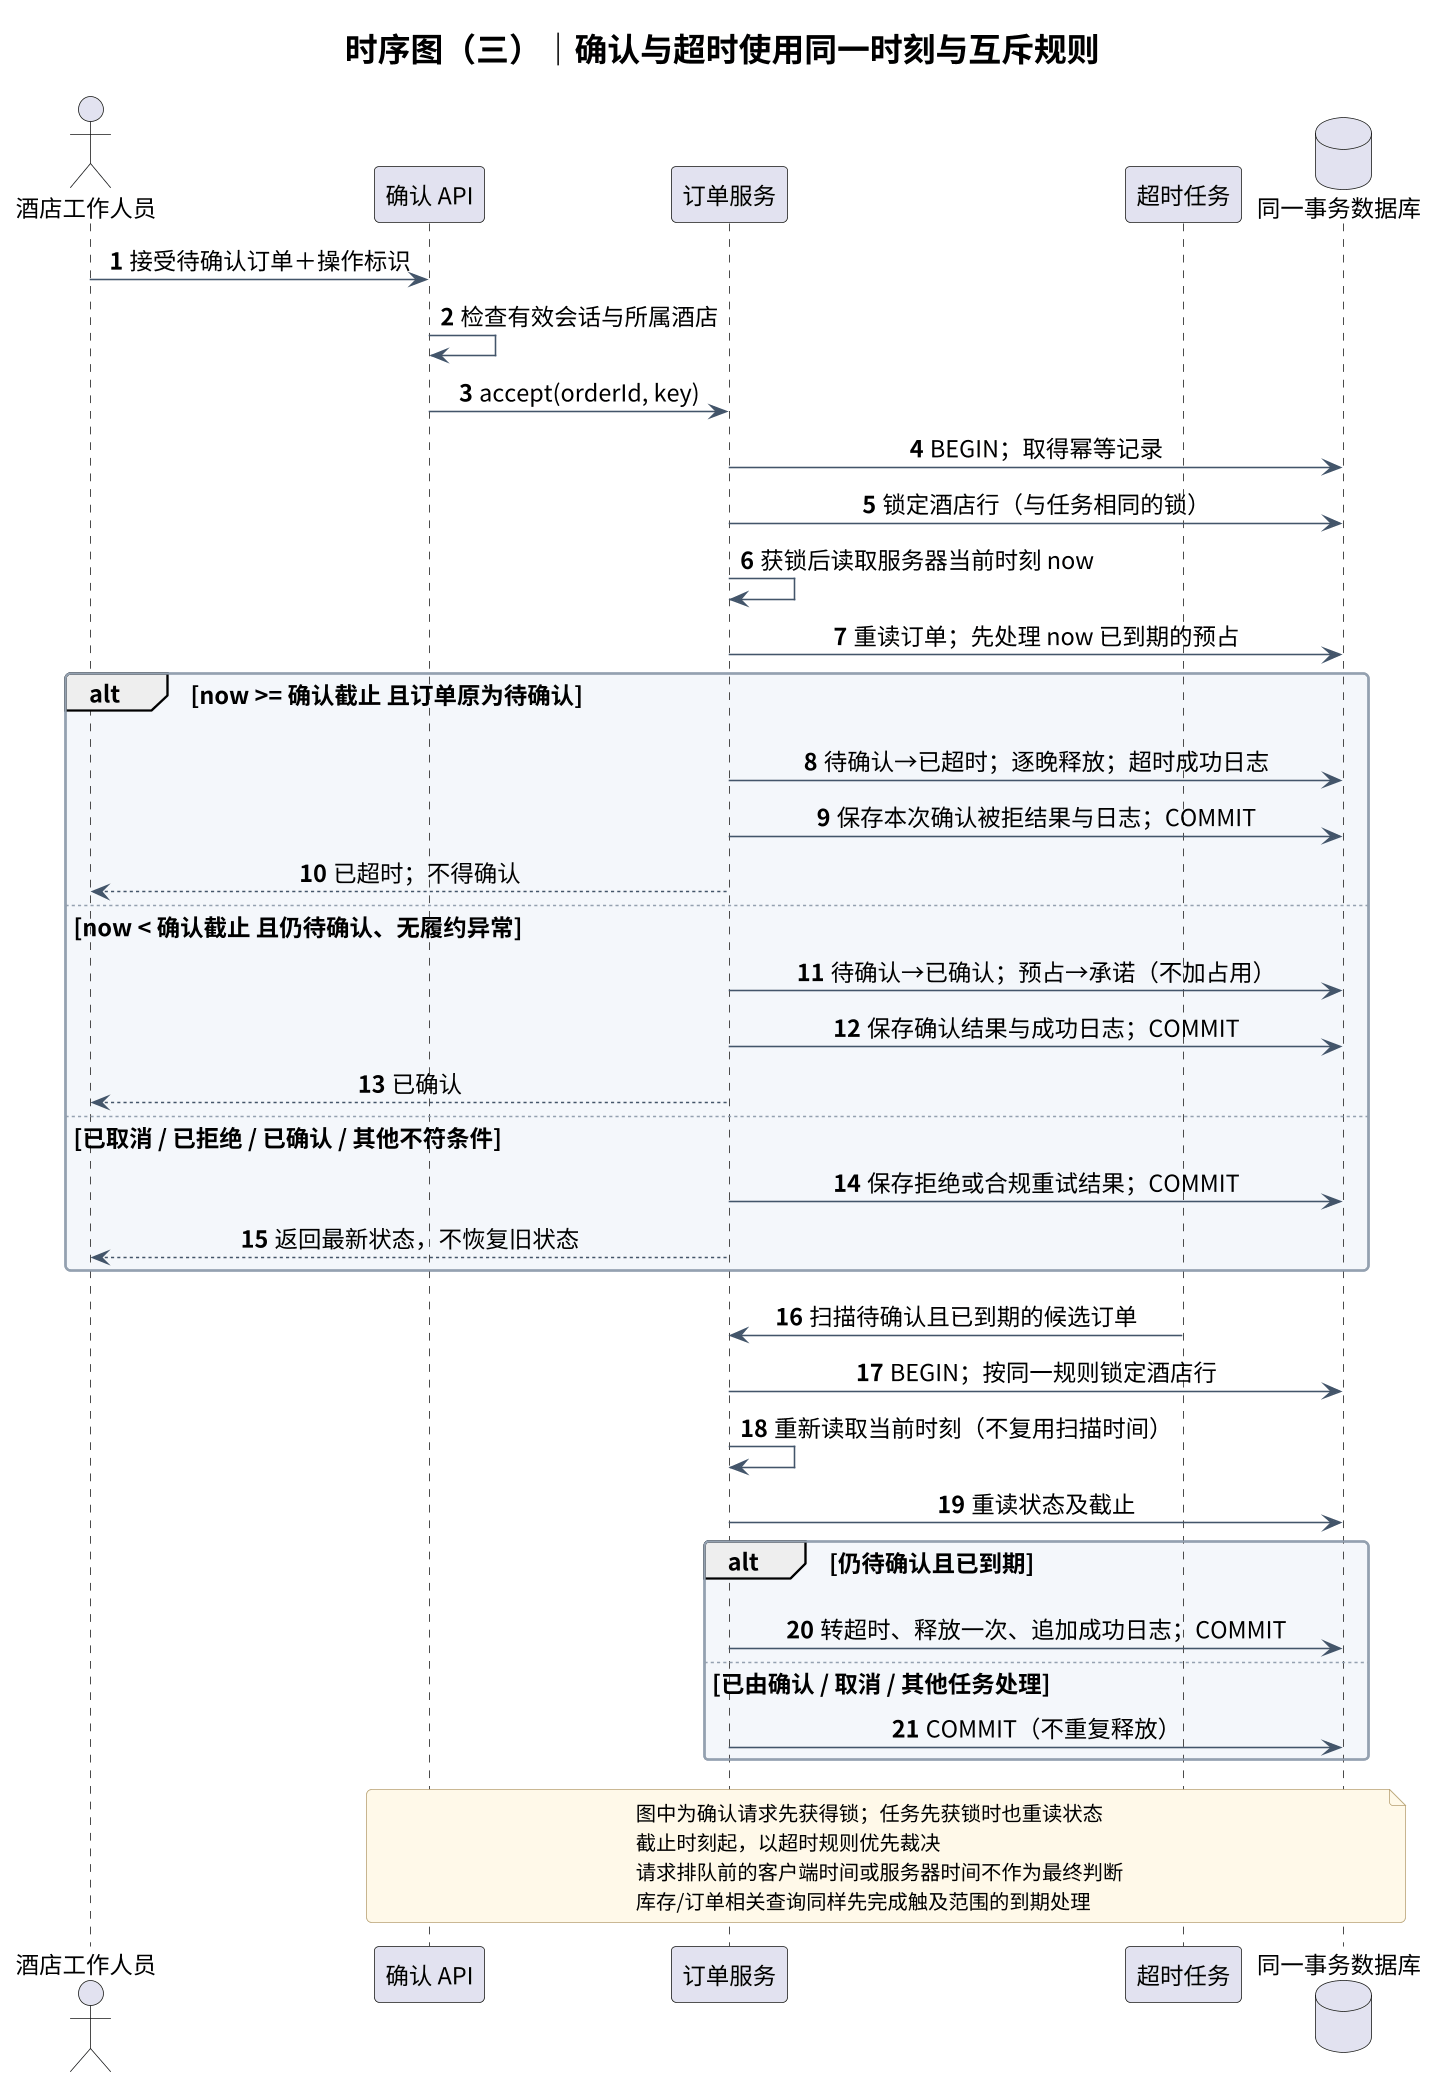

The diagram above was rendered by PlantUML. Its source (embedded in the PNG):
@startuml
' 公共样式已内嵌，单文件可独立渲染。
skinparam backgroundColor white
skinparam defaultFontName "Noto Sans CJK SC"
skinparam defaultFontSize 15
skinparam titleFontSize 21
skinparam shadowing false
skinparam roundcorner 6
skinparam ArrowColor #43556A
skinparam LineColor #43556A
skinparam classAttributeFontSize 13
skinparam classBackgroundColor #F7F9FC
skinparam classBorderColor #65778B
skinparam packageBackgroundColor #F4F7FB
skinparam packageBorderColor #94A1B0
skinparam componentBackgroundColor #F4F7FB
skinparam componentBorderColor #65778B
skinparam noteBackgroundColor #FFF9E9
skinparam noteBorderColor #B8A273
skinparam noteFontSize 13
skinparam sequenceMessageAlign center
skinparam sequenceArrowThickness 1
skinparam dpi 150

' requirements: REQ-003 REQ-007 REQ-008 REQ-010 REQ-013 REQ-015 REQ-017
title 时序图（三）｜确认与超时使用同一时刻与互斥规则
autonumber
actor "酒店工作人员" as Staff
participant "确认 API" as API
participant "订单服务" as Booking
participant "超时任务" as Job
database "同一事务数据库" as DB
Staff -> API : 接受待确认订单＋操作标识
API -> API : 检查有效会话与所属酒店
API -> Booking : accept(orderId, key)
Booking -> DB : BEGIN；取得幂等记录
Booking -> DB : 锁定酒店行（与任务相同的锁）
Booking -> Booking : 获锁后读取服务器当前时刻 now
Booking -> DB : 重读订单；先处理 now 已到期的预占
alt now >= 确认截止 且订单原为待确认
  Booking -> DB : 待确认→已超时；逐晚释放；超时成功日志
  Booking -> DB : 保存本次确认被拒结果与日志；COMMIT
  Booking --> Staff : 已超时；不得确认
else now < 确认截止 且仍待确认、无履约异常
  Booking -> DB : 待确认→已确认；预占→承诺（不加占用）
  Booking -> DB : 保存确认结果与成功日志；COMMIT
  Booking --> Staff : 已确认
else 已取消 / 已拒绝 / 已确认 / 其他不符条件
  Booking -> DB : 保存拒绝或合规重试结果；COMMIT
  Booking --> Staff : 返回最新状态，不恢复旧状态
end
Job -> Booking : 扫描待确认且已到期的候选订单
Booking -> DB : BEGIN；按同一规则锁定酒店行
Booking -> Booking : 重新读取当前时刻（不复用扫描时间）
Booking -> DB : 重读状态及截止
alt 仍待确认且已到期
  Booking -> DB : 转超时、释放一次、追加成功日志；COMMIT
else 已由确认 / 取消 / 其他任务处理
  Booking -> DB : COMMIT（不重复释放）
end
note over API, DB
  图中为确认请求先获得锁；任务先获锁时也重读状态
  截止时刻起，以超时规则优先裁决
  请求排队前的客户端时间或服务器时间不作为最终判断
  库存/订单相关查询同样先完成触及范围的到期处理
end note
@enduml